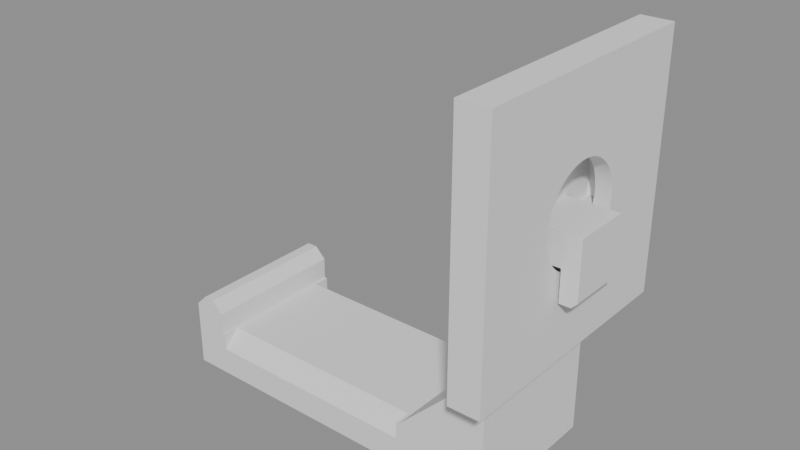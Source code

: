 # Source: sheet_hook.blend  (saved by Blender 5.1.30; exported with 4.5.12 LTS)
import bpy
from mathutils import Matrix  # noqa: F401  (used for matrix-valued properties, if any)

bpy.ops.wm.read_factory_settings(use_empty=True)
scene = bpy.context.scene
scene.name = 'Scene'

# ---- collections
col_sheet_hook = bpy.data.collections.new('Sheet Hook'); scene.collection.children.link(col_sheet_hook)
col_sheet_hook_assembly = bpy.data.collections.new('Sheet Hook Assembly'); scene.collection.children.link(col_sheet_hook_assembly)

# ---- meshes
me_sheet_hook_001 = bpy.data.meshes.new('Sheet Hook.001')
me_sheet_hook_001.from_pydata([(46.0, 0.0, 1.907e-06), (46.0, 62.0, 1.907e-06), (0.5, -9.0, 8.0), (34.0, 62.0, 1.907e-06), (32.0, 60.0, 9.537e-07), (10.5, -9.0, 8.0), (32.0, 58.0, 9.537e-07), (11.5, -8.0, 8.0), (34.0, 56.0, 1.907e-06), (11.5, -6.0, 8.0), (38.0, 56.0, 1.907e-06), (6.0, -6.0, 8.0), (38.0, 16.0, 1.907e-06), (27.0, 5.0, 9.537e-07), (0.5, -9.0, 18.0), (-7.0, 5.0, 0.0), (-8.0, 4.0, 0.0), (10.5, -9.0, 18.0), (11.5, -8.0, 18.0), (-8.0, 0.0, 0.0), (46.0, 0.0, 26.0), (11.5, -6.0, 18.0), (46.0, 62.0, 26.0), (6.0, -6.0, 18.0), (34.0, 62.0, 26.0), (32.0, 60.0, 26.0), (32.0, 58.0, 26.0), (34.0, 56.0, 26.0), (38.0, 56.0, 26.0), (38.0, 16.0, 26.0), (27.0, 5.0, 26.0), (-7.0, 5.0, 26.0), (-8.0, 4.0, 26.0), (-8.0, 0.0, 26.0), (38.0, 16.5, 23.0), (38.0, 55.5, 23.0), (2.6, -2.5, 2.312), (38.0, 16.5, 26.0), (3.768, -2.5, 2.666), (38.0, 55.5, 26.0), (4.89, -2.5, 3.147), (5.951, -2.5, 3.749), (41.0, 55.5, 26.0), (6.94, -2.5, 4.465), (41.0, 16.5, 26.0), (38.0, 16.5, 3.0), (7.842, -2.5, 5.287), (38.0, 55.5, 3.0), (8.649, -2.5, 6.203), (38.0, 16.5, 1.907e-06), (9.348, -2.5, 7.203), (38.0, 55.5, 1.907e-06), (9.933, -2.5, 8.274), (41.0, 55.5, 1.907e-06), (10.4, -2.5, 9.404), (41.0, 16.5, 1.907e-06), (10.73, -2.5, 10.58), (10.93, -2.5, 11.78), (11.0, -2.5, 13.0), (10.93, -2.5, 14.22), (10.73, -2.5, 15.42), (10.4, -2.5, 16.6), (9.933, -2.5, 17.73), (9.348, -2.5, 18.8), (8.649, -2.5, 19.8), (7.842, -2.5, 20.71), (6.94, -2.5, 21.53), (5.951, -2.5, 22.25), (4.89, -2.5, 22.85), (3.768, -2.5, 23.33), (2.6, -2.5, 23.69), (3.768, 0.0, 2.666), (2.6, 0.0, 2.312), (6.94, 0.0, 4.465), (5.951, 0.0, 3.749), (4.89, 0.0, 3.147), (7.842, 0.0, 5.287), (8.649, 0.0, 6.203), (9.933, 0.0, 8.274), (9.348, 0.0, 7.203), (10.93, 0.0, 11.78), (10.73, 0.0, 10.58), (10.4, 0.0, 9.404), (10.93, 0.0, 14.22), (11.0, 0.0, 13.0), (9.348, 0.0, 18.8), (8.649, 0.0, 19.8), (7.842, 0.0, 20.71), (6.94, 0.0, 21.53), (2.6, 0.0, 23.69), (3.768, 0.0, 23.33), (5.951, 0.0, 22.25), (4.89, 0.0, 22.85), (10.73, 0.0, 15.42), (10.4, 0.0, 16.6), (9.933, 0.0, 17.73), (2.6, 0.0, 8.0), (0.5, 0.0, 8.0), (0.5, 0.0, 18.0), (2.6, 0.0, 18.0), (2.6, -2.5, 8.0), (2.6, -2.5, 18.0), (6.0, -2.5, 18.0), (6.0, -2.5, 8.0)], [], [(0, 1, 22, 20), (1, 3, 24, 22), (3, 4, 25, 24), (4, 6, 26, 25), (6, 8, 27, 26), (8, 10, 28, 27), (45, 49, 12, 29, 37, 34, 35, 39, 28, 10, 51, 47), (12, 13, 30, 29), (13, 15, 31, 30), (15, 16, 32, 31), (16, 19, 33, 32), (72, 19, 0, 20, 33, 89, 90, 92, 91, 88, 87, 86, 85, 95, 94, 93, 83, 84, 80, 81, 82, 78, 79, 77, 76, 73, 74, 75, 71), (89, 33, 19, 72, 96, 97, 98, 99), (53, 51, 10, 8, 6, 4, 3, 1, 0, 19, 16, 15, 13, 12, 49, 55), (44, 37, 29, 30, 31, 32, 33, 20, 22, 24, 25, 26, 27, 28, 39, 42), (35, 34, 44, 42), (44, 34, 37), (35, 42, 39), (55, 45, 47, 53), (45, 55, 49), (47, 51, 53), (38, 36, 72, 71), (40, 38, 71, 75), (41, 40, 75, 74), (43, 41, 74, 73), (46, 43, 73, 76), (48, 46, 76, 77), (50, 48, 77, 79), (52, 50, 79, 78), (54, 52, 78, 82), (56, 54, 82, 81), (57, 56, 81, 80), (58, 57, 80, 84), (59, 58, 84, 83), (60, 59, 83, 93), (61, 60, 93, 94), (62, 61, 94, 95), (63, 62, 95, 85), (64, 63, 85, 86), (65, 64, 86, 87), (66, 65, 87, 88), (67, 66, 88, 91), (68, 67, 91, 92), (69, 68, 92, 90), (70, 69, 90, 89), (101, 70, 89, 99), (72, 36, 100, 96), (36, 38, 40, 41, 43, 46, 48, 50, 52, 54, 56, 57, 58, 59, 60, 61, 62, 63, 64, 65, 66, 67, 68, 69, 70, 101, 102, 103, 100), (97, 2, 14, 98), (2, 5, 17, 14), (5, 7, 18, 17), (7, 9, 21, 18), (9, 11, 23, 21), (23, 11, 103, 102), (11, 9, 7, 5, 2, 97, 96, 100, 103), (99, 98, 14, 17, 18, 21, 23, 102, 101)])
me_sheet_hook_001.materials.append(None)
me_sheet_hook_001.update()
me_sheet_hook_002 = bpy.data.meshes.new('Sheet Hook.002')
me_sheet_hook_002.from_pydata([(-13.0, 0.0, -46.0), (-13.0, 62.0, -46.0), (-5.0, -9.0, -0.5), (-13.0, 62.0, -34.0), (-13.0, 60.0, -32.0), (-5.0, -9.0, -10.5), (-13.0, 58.0, -32.0), (-5.0, -8.0, -11.5), (-13.0, 56.0, -34.0), (-5.0, -6.0, -11.5), (-13.0, 56.0, -38.0), (-5.0, -6.0, -6.0), (-13.0, 16.0, -38.0), (-13.0, 5.0, -27.0), (5.0, -9.0, -0.5), (-13.0, 5.0, 7.0), (-13.0, 4.0, 8.0), (5.0, -9.0, -10.5), (5.0, -8.0, -11.5), (-13.0, 0.0, 8.0), (13.0, 0.0, -46.0), (5.0, -6.0, -11.5), (13.0, 62.0, -46.0), (5.0, -6.0, -6.0), (13.0, 62.0, -34.0), (13.0, 60.0, -32.0), (13.0, 58.0, -32.0), (13.0, 56.0, -34.0), (13.0, 56.0, -38.0), (13.0, 16.0, -38.0), (13.0, 5.0, -27.0), (13.0, 5.0, 7.0), (13.0, 4.0, 8.0), (13.0, 0.0, 8.0), (10.0, 16.5, -38.0), (10.0, 55.5, -38.0), (-10.69, -2.5, -2.6), (13.0, 16.5, -38.0), (-10.33, -2.5, -3.768), (13.0, 55.5, -38.0), (-9.853, -2.5, -4.89), (-9.251, -2.5, -5.951), (13.0, 55.5, -41.0), (-8.535, -2.5, -6.94), (13.0, 16.5, -41.0), (-10.0, 16.5, -38.0), (-7.713, -2.5, -7.842), (-10.0, 55.5, -38.0), (-6.797, -2.5, -8.649), (-13.0, 16.5, -38.0), (-5.797, -2.5, -9.348), (-13.0, 55.5, -38.0), (-4.726, -2.5, -9.933), (-13.0, 55.5, -41.0), (-3.596, -2.5, -10.4), (-13.0, 16.5, -41.0), (-2.422, -2.5, -10.73), (-1.219, -2.5, -10.93), (0.0, -2.5, -11.0), (1.219, -2.5, -10.93), (2.422, -2.5, -10.73), (3.596, -2.5, -10.4), (4.726, -2.5, -9.933), (5.797, -2.5, -9.348), (6.797, -2.5, -8.649), (7.713, -2.5, -7.842), (8.535, -2.5, -6.94), (9.251, -2.5, -5.951), (9.853, -2.5, -4.89), (10.33, -2.5, -3.768), (10.69, -2.5, -2.6), (-10.33, 0.0, -3.768), (-10.69, 0.0, -2.6), (-8.535, 0.0, -6.94), (-9.251, 0.0, -5.951), (-9.853, 0.0, -4.89), (-7.713, 0.0, -7.842), (-6.797, 0.0, -8.649), (-4.726, 0.0, -9.933), (-5.797, 0.0, -9.348), (-1.219, 0.0, -10.93), (-2.422, 0.0, -10.73), (-3.596, 0.0, -10.4), (1.219, 0.0, -10.93), (0.0, 0.0, -11.0), (5.797, 0.0, -9.348), (6.797, 0.0, -8.649), (7.713, 0.0, -7.842), (8.535, 0.0, -6.94), (10.69, 0.0, -2.6), (10.33, 0.0, -3.768), (9.251, 0.0, -5.951), (9.853, 0.0, -4.89), (2.422, 0.0, -10.73), (3.596, 0.0, -10.4), (4.726, 0.0, -9.933), (-5.0, 0.0, -2.6), (-5.0, 0.0, -0.5), (5.0, 0.0, -0.5), (5.0, 0.0, -2.6), (-5.0, -2.5, -2.6), (5.0, -2.5, -2.6), (5.0, -2.5, -6.0), (-5.0, -2.5, -6.0)], [], [(0, 1, 22, 20), (1, 3, 24, 22), (3, 4, 25, 24), (4, 6, 26, 25), (6, 8, 27, 26), (8, 10, 28, 27), (45, 49, 12, 29, 37, 34, 35, 39, 28, 10, 51, 47), (12, 13, 30, 29), (13, 15, 31, 30), (15, 16, 32, 31), (16, 19, 33, 32), (72, 19, 0, 20, 33, 89, 90, 92, 91, 88, 87, 86, 85, 95, 94, 93, 83, 84, 80, 81, 82, 78, 79, 77, 76, 73, 74, 75, 71), (89, 33, 19, 72, 96, 97, 98, 99), (53, 51, 10, 8, 6, 4, 3, 1, 0, 19, 16, 15, 13, 12, 49, 55), (44, 37, 29, 30, 31, 32, 33, 20, 22, 24, 25, 26, 27, 28, 39, 42), (35, 34, 44, 42), (44, 34, 37), (35, 42, 39), (55, 45, 47, 53), (45, 55, 49), (47, 51, 53), (38, 36, 72, 71), (40, 38, 71, 75), (41, 40, 75, 74), (43, 41, 74, 73), (46, 43, 73, 76), (48, 46, 76, 77), (50, 48, 77, 79), (52, 50, 79, 78), (54, 52, 78, 82), (56, 54, 82, 81), (57, 56, 81, 80), (58, 57, 80, 84), (59, 58, 84, 83), (60, 59, 83, 93), (61, 60, 93, 94), (62, 61, 94, 95), (63, 62, 95, 85), (64, 63, 85, 86), (65, 64, 86, 87), (66, 65, 87, 88), (67, 66, 88, 91), (68, 67, 91, 92), (69, 68, 92, 90), (70, 69, 90, 89), (101, 70, 89, 99), (72, 36, 100, 96), (36, 38, 40, 41, 43, 46, 48, 50, 52, 54, 56, 57, 58, 59, 60, 61, 62, 63, 64, 65, 66, 67, 68, 69, 70, 101, 102, 103, 100), (97, 2, 14, 98), (2, 5, 17, 14), (5, 7, 18, 17), (7, 9, 21, 18), (9, 11, 23, 21), (23, 11, 103, 102), (11, 9, 7, 5, 2, 97, 96, 100, 103), (99, 98, 14, 17, 18, 21, 23, 102, 101)])
me_sheet_hook_002.materials.append(None)
me_sheet_hook_002.update()
me_front_layer_001 = bpy.data.meshes.new('Front Layer.001')
me_front_layer_001.from_pydata([(-22.0, -2.75, -22.0), (22.0, -2.75, -22.0), (22.0, -2.75, 22.0), (-22.0, -2.75, 22.0), (-22.0, 0.0, -22.0), (22.0, 0.0, -22.0), (22.0, 0.0, 22.0), (-22.0, 0.0, 22.0), (-11.23, -2.75, 1.038e-07), (-11.2, -2.75, -0.7342), (-11.13, -2.75, -1.465), (-11.2, -2.75, 0.7342), (-11.13, -2.75, 1.465), (-11.01, -2.75, 2.19), (-10.63, -2.75, -3.608), (-10.63, -2.75, 3.608), (-10.84, -2.75, -2.905), (-10.84, -2.75, 2.905), (-11.01, -2.75, -2.19), (-9.721, -2.75, -5.613), (-9.721, -2.75, 5.613), (-10.07, -2.75, -4.965), (-10.07, -2.75, 4.965), (-8.439, -2.75, -7.401), (-8.439, -2.75, 7.401), (-8.905, -2.75, -6.833), (-8.905, -2.75, 6.833), (-9.333, -2.75, -6.236), (-9.333, -2.75, 6.236), (-7.937, -2.75, -7.937), (-10.37, -2.75, -4.296), (-10.37, -2.75, 4.296), (-6.833, -2.75, -8.905), (-7.401, -2.75, -8.439), (-4.965, -2.75, -10.07), (-5.613, -2.75, -9.721), (-6.236, -2.75, -9.333), (-2.905, -2.75, -10.84), (-3.608, -2.75, -10.63), (-0.7342, -2.75, -11.2), (-1.465, -2.75, -11.13), (-2.19, -2.75, -11.01), (-4.296, -2.75, -10.37), (0.7342, -2.75, -11.2), (1.465, -2.75, -11.13), (2.905, -2.75, -10.84), (3.608, -2.75, -10.63), (2.19, -2.75, -11.01), (4.965, -2.75, -10.07), (5.613, -2.75, -9.721), (6.833, -2.75, -8.905), (7.401, -2.75, -8.439), (7.937, -2.75, -7.937), (6.236, -2.75, -9.333), (4.296, -2.75, -10.37), (0.0, -2.75, -11.23), (-7.937, -2.75, 7.937), (-7.401, -2.75, 8.439), (-6.833, -2.75, 8.905), (-6.236, -2.75, 9.333), (-5.613, -2.75, 9.721), (-4.965, -2.75, 10.07), (-4.296, -2.75, 10.37), (-3.608, -2.75, 10.63), (-2.19, -2.75, 11.01), (-0.7342, -2.75, 11.2), (-1.465, -2.75, 11.13), (-2.905, -2.75, 10.84), (1.465, -2.75, 11.13), (0.7342, -2.75, 11.2), (3.608, -2.75, 10.63), (2.905, -2.75, 10.84), (2.19, -2.75, 11.01), (5.613, -2.75, 9.721), (4.965, -2.75, 10.07), (7.401, -2.75, 8.439), (6.833, -2.75, 8.905), (6.236, -2.75, 9.333), (4.296, -2.75, 10.37), (0.0, -2.75, 11.23), (8.439, -2.75, -7.401), (8.905, -2.75, 6.833), (8.905, -2.75, -6.833), (8.439, -2.75, 7.401), (9.721, -2.75, -5.613), (10.07, -2.75, 4.965), (10.07, -2.75, -4.965), (9.721, -2.75, 5.613), (9.333, -2.75, -6.236), (9.333, -2.75, 6.236), (10.63, -2.75, -3.608), (10.63, -2.75, 3.608), (10.84, -2.75, -2.905), (10.84, -2.75, 2.905), (11.13, -2.75, -1.465), (11.13, -2.75, 1.465), (11.23, -2.75, 1.038e-07), (11.2, -2.75, -0.7342), (11.2, -2.75, 0.7342), (11.01, -2.75, -2.19), (11.01, -2.75, 2.19), (10.37, -2.75, -4.296), (10.37, -2.75, 4.296), (7.937, -2.75, 7.937), (-11.23, 0.0, -1.038e-07), (-11.2, 0.0, -0.7342), (-11.13, 0.0, 1.465), (-11.13, 0.0, -1.465), (-11.2, 0.0, 0.7342), (-11.01, 0.0, -2.19), (-10.63, 0.0, -3.608), (-10.63, 0.0, 3.608), (-10.84, 0.0, -2.905), (-10.84, 0.0, 2.905), (-11.01, 0.0, 2.19), (-9.721, 0.0, -5.613), (-9.721, 0.0, 5.613), (-10.07, 0.0, -4.965), (-10.07, 0.0, 4.965), (-8.439, 0.0, -7.401), (-8.439, 0.0, 7.401), (-8.905, 0.0, -6.833), (-8.905, 0.0, 6.833), (-9.333, 0.0, -6.236), (-9.333, 0.0, 6.236), (-7.937, 0.0, -7.937), (-10.37, 0.0, -4.296), (-10.37, 0.0, 4.296), (-6.833, 0.0, 8.905), (-7.401, 0.0, 8.439), (-4.965, 0.0, 10.07), (-5.613, 0.0, 9.721), (-6.236, 0.0, 9.333), (-2.905, 0.0, 10.84), (-3.608, 0.0, 10.63), (-0.7342, 0.0, 11.2), (-1.465, 0.0, 11.13), (-2.19, 0.0, 11.01), (-4.296, 0.0, 10.37), (0.7342, 0.0, 11.2), (1.465, 0.0, 11.13), (2.905, 0.0, 10.84), (3.608, 0.0, 10.63), (2.19, 0.0, 11.01), (4.965, 0.0, 10.07), (5.613, 0.0, 9.721), (6.833, 0.0, 8.905), (7.937, 0.0, 7.937), (7.401, 0.0, 8.439), (6.236, 0.0, 9.333), (4.296, 0.0, 10.37), (0.0, 0.0, 11.23), (-7.937, 0.0, 7.937), (-6.833, 0.0, -8.905), (-7.401, 0.0, -8.439), (-6.236, 0.0, -9.333), (-5.613, 0.0, -9.721), (-4.965, 0.0, -10.07), (-4.296, 0.0, -10.37), (-3.608, 0.0, -10.63), (-2.19, 0.0, -11.01), (-0.7342, 0.0, -11.2), (-1.465, 0.0, -11.13), (-2.905, 0.0, -10.84), (1.465, 0.0, -11.13), (0.7342, 0.0, -11.2), (3.608, 0.0, -10.63), (2.905, 0.0, -10.84), (2.19, 0.0, -11.01), (5.613, 0.0, -9.721), (4.965, 0.0, -10.07), (7.401, 0.0, -8.439), (6.833, 0.0, -8.905), (6.236, 0.0, -9.333), (4.296, 0.0, -10.37), (0.0, 0.0, -11.23), (8.439, 0.0, 7.401), (8.905, 0.0, -6.833), (8.439, 0.0, -7.401), (8.905, 0.0, 6.833), (9.721, 0.0, 5.613), (10.07, 0.0, -4.965), (9.721, 0.0, -5.613), (10.07, 0.0, 4.965), (9.333, 0.0, -6.236), (9.333, 0.0, 6.236), (10.63, 0.0, -3.608), (10.63, 0.0, 3.608), (10.84, 0.0, -2.905), (10.84, 0.0, 2.905), (11.13, 0.0, -1.465), (11.13, 0.0, 1.465), (11.23, 0.0, -1.038e-07), (11.2, 0.0, -0.7342), (11.2, 0.0, 0.7342), (11.01, 0.0, -2.19), (11.01, 0.0, 2.19), (10.37, 0.0, -4.296), (10.37, 0.0, 4.296), (7.937, 0.0, -7.937)], [], [(0, 4, 5, 1), (1, 5, 6, 2), (2, 6, 7, 3), (3, 7, 4, 0), (3, 0, 1, 2, 103, 83, 81, 89, 87, 85, 102, 91, 93, 100, 95, 98, 96, 97, 94, 99, 92, 90, 101, 86, 84, 88, 82, 80, 52, 51, 50, 53, 49, 48, 54, 46, 45, 47, 44, 43, 55, 39, 40, 41, 37, 38, 42, 34, 35, 36, 32, 33, 29, 23, 25, 27, 19, 21, 30, 14, 16, 18, 10, 9, 8, 11, 12, 13, 17, 15, 31, 22, 20, 28, 26, 24, 56), (103, 2, 3, 56, 57, 58, 59, 60, 61, 62, 63, 67, 64, 66, 65, 79, 69, 68, 72, 71, 70, 78, 74, 73, 77, 76, 75), (147, 6, 5, 199, 178, 177, 184, 182, 181, 197, 186, 188, 195, 190, 193, 192, 194, 191, 196, 189, 187, 198, 183, 180, 185, 179, 176), (199, 5, 4, 7, 6, 147, 148, 146, 149, 145, 144, 150, 142, 141, 143, 140, 139, 151, 135, 136, 137, 133, 134, 138, 130, 131, 132, 128, 129, 152, 120, 122, 124, 116, 118, 127, 111, 113, 114, 106, 108, 104, 105, 107, 109, 112, 110, 126, 117, 115, 123, 121, 119, 125, 154, 153, 155, 156, 157, 158, 159, 163, 160, 162, 161, 175, 165, 164, 168, 167, 166, 174, 170, 169, 173, 172, 171), (69, 79, 151, 139), (68, 69, 139, 140), (72, 68, 140, 143), (71, 72, 143, 141), (70, 71, 141, 142), (78, 70, 142, 150), (74, 78, 150, 144), (73, 74, 144, 145), (77, 73, 145, 149), (76, 77, 149, 146), (75, 76, 146, 148), (103, 75, 148, 147), (103, 147, 176, 83), (83, 176, 179, 81), (81, 179, 185, 89), (89, 185, 180, 87), (87, 180, 183, 85), (85, 183, 198, 102), (102, 198, 187, 91), (91, 187, 189, 93), (93, 189, 196, 100), (100, 196, 191, 95), (95, 191, 194, 98), (98, 194, 192, 96), (96, 192, 193, 97), (97, 193, 190, 94), (94, 190, 195, 99), (99, 195, 188, 92), (92, 188, 186, 90), (90, 186, 197, 101), (101, 197, 181, 86), (86, 181, 182, 84), (84, 182, 184, 88), (88, 184, 177, 82), (82, 177, 178, 80), (80, 178, 199, 52), (171, 51, 52, 199), (172, 50, 51, 171), (173, 53, 50, 172), (169, 49, 53, 173), (170, 48, 49, 169), (174, 54, 48, 170), (166, 46, 54, 174), (167, 45, 46, 166), (168, 47, 45, 167), (164, 44, 47, 168), (165, 43, 44, 164), (175, 55, 43, 165), (161, 39, 55, 175), (162, 40, 39, 161), (160, 41, 40, 162), (163, 37, 41, 160), (159, 38, 37, 163), (158, 42, 38, 159), (157, 34, 42, 158), (156, 35, 34, 157), (155, 36, 35, 156), (153, 32, 36, 155), (154, 33, 32, 153), (125, 29, 33, 154), (23, 29, 125, 119), (25, 23, 119, 121), (27, 25, 121, 123), (19, 27, 123, 115), (21, 19, 115, 117), (30, 21, 117, 126), (14, 30, 126, 110), (16, 14, 110, 112), (18, 16, 112, 109), (10, 18, 109, 107), (9, 10, 107, 105), (8, 9, 105, 104), (11, 8, 104, 108), (12, 11, 108, 106), (13, 12, 106, 114), (17, 13, 114, 113), (15, 17, 113, 111), (31, 15, 111, 127), (22, 31, 127, 118), (20, 22, 118, 116), (28, 20, 116, 124), (26, 28, 124, 122), (24, 26, 122, 120), (56, 24, 120, 152), (57, 56, 152, 129), (58, 57, 129, 128), (59, 58, 128, 132), (60, 59, 132, 131), (61, 60, 131, 130), (62, 61, 130, 138), (63, 62, 138, 134), (67, 63, 134, 133), (64, 67, 133, 137), (66, 64, 137, 136), (65, 66, 136, 135), (79, 65, 135, 151)])
me_front_layer_001.materials.append(None)
me_front_layer_001.update()
me_inner_layer_001 = bpy.data.meshes.new('Inner Layer.001')
me_inner_layer_001.from_pydata([(-22.0, -5.5, -22.0), (22.0, -5.5, -22.0), (22.0, -5.5, 22.0), (-22.0, -5.5, 22.0), (-22.0, -2.75, -22.0), (22.0, -2.75, -22.0), (22.0, -2.75, 22.0), (-22.0, -2.75, 22.0), (-8.3, -5.5, 1.038e-07), (-8.282, -5.5, -0.5428), (-8.229, -5.5, -1.083), (-8.282, -5.5, 0.5428), (-8.229, -5.5, 1.083), (-8.141, -5.5, 1.619), (-7.86, -5.5, -2.668), (-7.86, -5.5, 2.668), (-8.017, -5.5, -2.148), (-8.017, -5.5, 2.148), (-8.141, -5.5, -1.619), (-7.188, -5.5, -4.15), (-7.188, -5.5, 4.15), (-7.444, -5.5, -3.671), (-7.444, -5.5, 3.671), (-6.24, -5.5, -5.473), (-6.24, -5.5, 5.473), (-6.585, -5.5, -5.053), (-6.585, -5.5, 5.053), (-6.901, -5.5, -4.611), (-6.901, -5.5, 4.611), (-5.869, -5.5, -5.869), (-7.668, -5.5, -3.176), (-7.668, -5.5, 3.176), (-5.053, -5.5, -6.585), (-5.473, -5.5, -6.24), (-3.671, -5.5, -7.444), (-4.15, -5.5, -7.188), (-4.611, -5.5, -6.901), (-2.148, -5.5, -8.017), (-2.668, -5.5, -7.86), (-0.5428, -5.5, -8.282), (-1.083, -5.5, -8.229), (-1.619, -5.5, -8.141), (-3.176, -5.5, -7.668), (0.5428, -5.5, -8.282), (1.083, -5.5, -8.229), (2.148, -5.5, -8.017), (2.668, -5.5, -7.86), (1.619, -5.5, -8.141), (3.671, -5.5, -7.444), (4.15, -5.5, -7.188), (5.053, -5.5, -6.585), (5.473, -5.5, -6.24), (5.869, -5.5, -5.869), (4.611, -5.5, -6.901), (3.176, -5.5, -7.668), (0.0, -5.5, -8.3), (-5.869, -5.5, 5.869), (-5.473, -5.5, 6.24), (-5.053, -5.5, 6.585), (-4.611, -5.5, 6.901), (-4.15, -5.5, 7.188), (-3.671, -5.5, 7.444), (-3.176, -5.5, 7.668), (-2.668, -5.5, 7.86), (-1.619, -5.5, 8.141), (-0.5428, -5.5, 8.282), (-1.083, -5.5, 8.229), (-2.148, -5.5, 8.017), (1.083, -5.5, 8.229), (0.5428, -5.5, 8.282), (2.668, -5.5, 7.86), (2.148, -5.5, 8.017), (1.619, -5.5, 8.141), (4.15, -5.5, 7.188), (3.671, -5.5, 7.444), (5.473, -5.5, 6.24), (5.053, -5.5, 6.585), (4.611, -5.5, 6.901), (3.176, -5.5, 7.668), (0.0, -5.5, 8.3), (6.24, -5.5, -5.473), (6.585, -5.5, 5.053), (6.585, -5.5, -5.053), (6.24, -5.5, 5.473), (7.188, -5.5, -4.15), (7.444, -5.5, 3.671), (7.444, -5.5, -3.671), (7.188, -5.5, 4.15), (6.901, -5.5, -4.611), (6.901, -5.5, 4.611), (7.86, -5.5, -2.668), (7.86, -5.5, 2.668), (8.017, -5.5, -2.148), (8.017, -5.5, 2.148), (8.229, -5.5, -1.083), (8.229, -5.5, 1.083), (8.3, -5.5, 1.038e-07), (8.282, -5.5, -0.5428), (8.282, -5.5, 0.5428), (8.141, -5.5, -1.619), (8.141, -5.5, 1.619), (7.668, -5.5, -3.176), (7.668, -5.5, 3.176), (5.869, -5.5, 5.869), (-8.3, -2.75, -1.038e-07), (-8.282, -2.75, -0.5428), (-8.229, -2.75, 1.083), (-8.229, -2.75, -1.083), (-8.282, -2.75, 0.5428), (-8.141, -2.75, -1.619), (-7.86, -2.75, -2.668), (-7.86, -2.75, 2.668), (-8.017, -2.75, -2.148), (-8.017, -2.75, 2.148), (-8.141, -2.75, 1.619), (-7.188, -2.75, -4.15), (-7.188, -2.75, 4.15), (-7.444, -2.75, -3.671), (-7.444, -2.75, 3.671), (-6.24, -2.75, -5.473), (-6.24, -2.75, 5.473), (-6.585, -2.75, -5.053), (-6.585, -2.75, 5.053), (-6.901, -2.75, -4.611), (-6.901, -2.75, 4.611), (-5.869, -2.75, -5.869), (-7.668, -2.75, -3.176), (-7.668, -2.75, 3.176), (-5.053, -2.75, 6.585), (-5.473, -2.75, 6.24), (-3.671, -2.75, 7.444), (-4.15, -2.75, 7.188), (-4.611, -2.75, 6.901), (-2.148, -2.75, 8.017), (-2.668, -2.75, 7.86), (-0.5428, -2.75, 8.282), (-1.083, -2.75, 8.229), (-1.619, -2.75, 8.141), (-3.176, -2.75, 7.668), (0.5428, -2.75, 8.282), (1.083, -2.75, 8.229), (2.148, -2.75, 8.017), (2.668, -2.75, 7.86), (1.619, -2.75, 8.141), (3.671, -2.75, 7.444), (4.15, -2.75, 7.188), (5.053, -2.75, 6.585), (5.869, -2.75, 5.869), (5.473, -2.75, 6.24), (4.611, -2.75, 6.901), (3.176, -2.75, 7.668), (0.0, -2.75, 8.3), (-5.869, -2.75, 5.869), (-5.053, -2.75, -6.585), (-5.473, -2.75, -6.24), (-4.611, -2.75, -6.901), (-4.15, -2.75, -7.188), (-3.671, -2.75, -7.444), (-3.176, -2.75, -7.668), (-2.668, -2.75, -7.86), (-1.619, -2.75, -8.141), (-0.5428, -2.75, -8.282), (-1.083, -2.75, -8.229), (-2.148, -2.75, -8.017), (1.083, -2.75, -8.229), (0.5428, -2.75, -8.282), (2.668, -2.75, -7.86), (2.148, -2.75, -8.017), (1.619, -2.75, -8.141), (4.15, -2.75, -7.188), (3.671, -2.75, -7.444), (5.473, -2.75, -6.24), (5.053, -2.75, -6.585), (4.611, -2.75, -6.901), (3.176, -2.75, -7.668), (0.0, -2.75, -8.3), (6.24, -2.75, 5.473), (6.585, -2.75, -5.053), (6.24, -2.75, -5.473), (6.585, -2.75, 5.053), (7.188, -2.75, 4.15), (7.444, -2.75, -3.671), (7.188, -2.75, -4.15), (7.444, -2.75, 3.671), (6.901, -2.75, -4.611), (6.901, -2.75, 4.611), (7.86, -2.75, -2.668), (7.86, -2.75, 2.668), (8.017, -2.75, -2.148), (8.017, -2.75, 2.148), (8.229, -2.75, -1.083), (8.229, -2.75, 1.083), (8.3, -2.75, -1.038e-07), (8.282, -2.75, -0.5428), (8.282, -2.75, 0.5428), (8.141, -2.75, -1.619), (8.141, -2.75, 1.619), (7.668, -2.75, -3.176), (7.668, -2.75, 3.176), (5.869, -2.75, -5.869)], [], [(0, 4, 5, 1), (1, 5, 6, 2), (2, 6, 7, 3), (3, 7, 4, 0), (1, 2, 103, 83, 81, 89, 87, 85, 102, 91, 93, 100, 95, 98, 96, 97, 94, 99, 92, 90, 101, 86, 84, 88, 82, 80, 52), (103, 2, 3, 0, 1, 52, 51, 50, 53, 49, 48, 54, 46, 45, 47, 44, 43, 55, 39, 40, 41, 37, 38, 42, 34, 35, 36, 32, 33, 29, 23, 25, 27, 19, 21, 30, 14, 16, 18, 10, 9, 8, 11, 12, 13, 17, 15, 31, 22, 20, 28, 26, 24, 56, 57, 58, 59, 60, 61, 62, 63, 67, 64, 66, 65, 79, 69, 68, 72, 71, 70, 78, 74, 73, 77, 76, 75), (147, 6, 5, 199, 178, 177, 184, 182, 181, 197, 186, 188, 195, 190, 193, 192, 194, 191, 196, 189, 187, 198, 183, 180, 185, 179, 176), (199, 5, 4, 7, 6, 147, 148, 146, 149, 145, 144, 150, 142, 141, 143, 140, 139, 151, 135, 136, 137, 133, 134, 138, 130, 131, 132, 128, 129, 152, 120, 122, 124, 116, 118, 127, 111, 113, 114, 106, 108, 104, 105, 107, 109, 112, 110, 126, 117, 115, 123, 121, 119, 125, 154, 153, 155, 156, 157, 158, 159, 163, 160, 162, 161, 175, 165, 164, 168, 167, 166, 174, 170, 169, 173, 172, 171), (69, 79, 151, 139), (68, 69, 139, 140), (72, 68, 140, 143), (71, 72, 143, 141), (70, 71, 141, 142), (78, 70, 142, 150), (74, 78, 150, 144), (73, 74, 144, 145), (77, 73, 145, 149), (76, 77, 149, 146), (75, 76, 146, 148), (103, 75, 148, 147), (103, 147, 176, 83), (83, 176, 179, 81), (81, 179, 185, 89), (89, 185, 180, 87), (87, 180, 183, 85), (85, 183, 198, 102), (102, 198, 187, 91), (91, 187, 189, 93), (93, 189, 196, 100), (100, 196, 191, 95), (95, 191, 194, 98), (98, 194, 192, 96), (96, 192, 193, 97), (97, 193, 190, 94), (94, 190, 195, 99), (99, 195, 188, 92), (92, 188, 186, 90), (90, 186, 197, 101), (101, 197, 181, 86), (86, 181, 182, 84), (84, 182, 184, 88), (88, 184, 177, 82), (82, 177, 178, 80), (80, 178, 199, 52), (171, 51, 52, 199), (172, 50, 51, 171), (173, 53, 50, 172), (169, 49, 53, 173), (170, 48, 49, 169), (174, 54, 48, 170), (166, 46, 54, 174), (167, 45, 46, 166), (168, 47, 45, 167), (164, 44, 47, 168), (165, 43, 44, 164), (175, 55, 43, 165), (161, 39, 55, 175), (162, 40, 39, 161), (160, 41, 40, 162), (163, 37, 41, 160), (159, 38, 37, 163), (158, 42, 38, 159), (157, 34, 42, 158), (156, 35, 34, 157), (155, 36, 35, 156), (153, 32, 36, 155), (154, 33, 32, 153), (125, 29, 33, 154), (23, 29, 125, 119), (25, 23, 119, 121), (27, 25, 121, 123), (19, 27, 123, 115), (21, 19, 115, 117), (30, 21, 117, 126), (14, 30, 126, 110), (16, 14, 110, 112), (18, 16, 112, 109), (10, 18, 109, 107), (9, 10, 107, 105), (8, 9, 105, 104), (11, 8, 104, 108), (12, 11, 108, 106), (13, 12, 106, 114), (17, 13, 114, 113), (15, 17, 113, 111), (31, 15, 111, 127), (22, 31, 127, 118), (20, 22, 118, 116), (28, 20, 116, 124), (26, 28, 124, 122), (24, 26, 122, 120), (56, 24, 120, 152), (57, 56, 152, 129), (58, 57, 129, 128), (59, 58, 128, 132), (60, 59, 132, 131), (61, 60, 131, 130), (62, 61, 130, 138), (63, 62, 138, 134), (67, 63, 134, 133), (64, 67, 133, 137), (66, 64, 137, 136), (65, 66, 136, 135), (79, 65, 135, 151)])
me_inner_layer_001.materials.append(None)
me_inner_layer_001.update()

# ---- objects
ob_sheet_hook = bpy.data.objects.new('Sheet_Hook', me_sheet_hook_001)
ob_asm_hook = bpy.data.objects.new('Asm Hook', me_sheet_hook_002)
ob_asm_front_layer_001 = bpy.data.objects.new('Asm Front Layer.001', me_front_layer_001)
ob_asm_inner_layer_001 = bpy.data.objects.new('Asm Inner Layer.001', me_inner_layer_001)

# ---- transforms, parenting, visibility, modifiers, constraints
ob_sheet_hook.location = (0.0, 0.0, 0.0)
ob_sheet_hook.color = (0.9, 0.42, 0.12, 1.0)
ob_sheet_hook.hide_render = True
ob_asm_hook.location = (0.0, 0.0, 0.0)
ob_asm_hook.rotation_euler = (0.0, -0.0, 1.571)
ob_asm_hook.color = (0.9, 0.42, 0.12, 1.0)
ob_asm_front_layer_001.location = (0.0, 0.0, 0.0)
ob_asm_front_layer_001.rotation_euler = (0.0, -0.0, 1.571)
ob_asm_front_layer_001.color = (0.55, 0.55, 0.58, 1.0)
ob_asm_inner_layer_001.location = (0.0, 0.0, 0.0)
ob_asm_inner_layer_001.rotation_euler = (0.0, -0.0, 1.571)
ob_asm_inner_layer_001.color = (0.55, 0.55, 0.58, 1.0)

# ---- collection membership
col_sheet_hook.objects.link(ob_sheet_hook)
col_sheet_hook_assembly.objects.link(ob_asm_hook)
col_sheet_hook_assembly.objects.link(ob_asm_front_layer_001)
col_sheet_hook_assembly.objects.link(ob_asm_inner_layer_001)

# ---- scene / render settings (as saved in the file)
scene.frame_start = 1; scene.frame_end = 250; scene.frame_set(1)
scene.render.engine = 'BLENDER_EEVEE_NEXT'
scene.render.bake_bias = 0.0
scene.render.bake_samples = 0
scene.cycles.sampling_pattern = 'TABULATED_SOBOL'
scene.eevee.use_volume_custom_range = False
bpy.context.view_layer.update()

# ---- added for rendering (the .blend has no active camera and no usable light): camera, sun + grey world if the file has none
cam_auto = bpy.data.cameras.new('AutoCamera')
cam_auto.lens = 50.0
cam_auto.sensor_width = 36.0
cam_auto.clip_end = 1748.92
ob_auto_camera = bpy.data.objects.new('AutoCamera', cam_auto)
scene.collection.objects.link(ob_auto_camera)
ob_auto_camera.location = (73.154, -119.585, 67.7232)
ob_auto_camera.rotation_euler = (1.09748, -7.21219e-08, 0.694738)
scene.camera = ob_auto_camera
light_auto_sun = bpy.data.lights.new('AutoSun', 'SUN')
light_auto_sun.energy = 3.0
light_auto_sun.angle = 0.0523599
ob_auto_sun = bpy.data.objects.new('AutoSun', light_auto_sun)
scene.collection.objects.link(ob_auto_sun)
ob_auto_sun.rotation_euler = (0.872665, 0.174533, 0.523599)
if scene.world is None:
    world_auto = bpy.data.worlds.new('AutoWorld')
    world_auto.color = (0.3, 0.3, 0.3)
    scene.world = world_auto
bpy.context.view_layer.update()
